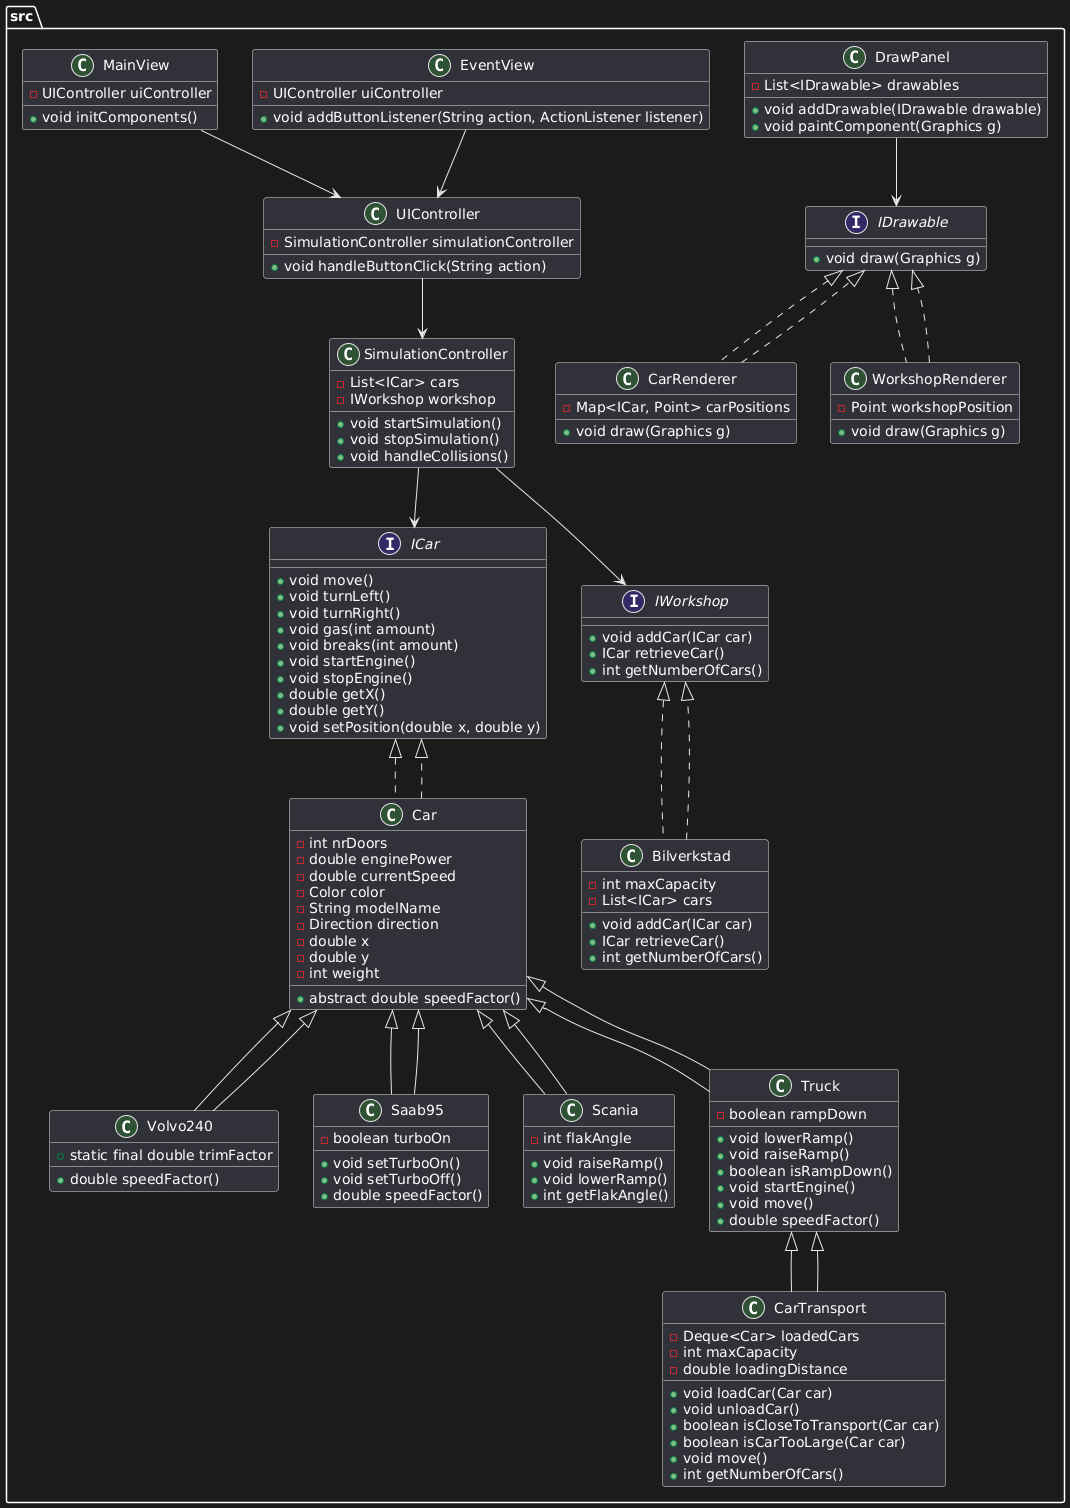

The diagram above was rendered by PlantUML. Its source (embedded in the PNG):
@startuml
package "src" {
    interface ICar {
        + void move()
        + void turnLeft()
        + void turnRight()
        + void gas(int amount)
        + void breaks(int amount)
        + void startEngine()
        + void stopEngine()
        + double getX()
        + double getY()
        + void setPosition(double x, double y)
    }

    class Car implements ICar {
        - int nrDoors
        - double enginePower
        - double currentSpeed
        - Color color
        - String modelName
        - Direction direction
        - double x
        - double y
        - int weight
        + abstract double speedFactor()
    }

    class Volvo240 extends Car {
        + static final double trimFactor
        + double speedFactor()
    }

    class Saab95 extends Car {
        - boolean turboOn
        + void setTurboOn()
        + void setTurboOff()
        + double speedFactor()
    }

    class Scania extends Car {
        - int flakAngle
        + void raiseRamp()
        + void lowerRamp()
        + int getFlakAngle()
    }

    class Truck extends Car {
        - boolean rampDown
        + void lowerRamp()
        + void raiseRamp()
        + boolean isRampDown()
        + void startEngine()
        + void move()
        + double speedFactor()
    }

    class CarTransport extends Truck {
        - Deque<Car> loadedCars
        - int maxCapacity
        - double loadingDistance
        + void loadCar(Car car)
        + void unloadCar()
        + boolean isCloseToTransport(Car car)
        + boolean isCarTooLarge(Car car)
        + void move()
        + int getNumberOfCars()
    }

    interface IWorkshop {
        + void addCar(ICar car)
        + ICar retrieveCar()
        + int getNumberOfCars()
    }

    class Bilverkstad implements IWorkshop {
        - int maxCapacity
        - List<ICar> cars
        + void addCar(ICar car)
        + ICar retrieveCar()
        + int getNumberOfCars()
    }

    class SimulationController {
        - List<ICar> cars
        - IWorkshop workshop
        + void startSimulation()
        + void stopSimulation()
        + void handleCollisions()
    }

    class UIController {
        - SimulationController simulationController
        + void handleButtonClick(String action)
    }

    class MainView {
        - UIController uiController
        + void initComponents()
    }

    class EventView {
        - UIController uiController
        + void addButtonListener(String action, ActionListener listener)
    }

    interface IDrawable {
        + void draw(Graphics g)
    }

    class CarRenderer implements IDrawable {
        - Map<ICar, Point> carPositions
        + void draw(Graphics g)
    }

    class WorkshopRenderer implements IDrawable {
        - Point workshopPosition
        + void draw(Graphics g)
    }

    class DrawPanel {
        - List<IDrawable> drawables
        + void addDrawable(IDrawable drawable)
        + void paintComponent(Graphics g)
    }
}

Car <|-- Volvo240
Car <|-- Saab95
Car <|-- Truck
Truck <|-- CarTransport
Car <|-- Scania
Car ..|> ICar
Bilverkstad ..|> IWorkshop
SimulationController --> ICar
SimulationController --> IWorkshop
UIController --> SimulationController
MainView --> UIController
EventView --> UIController
DrawPanel --> IDrawable
CarRenderer ..|> IDrawable
WorkshopRenderer ..|> IDrawable
@enduml